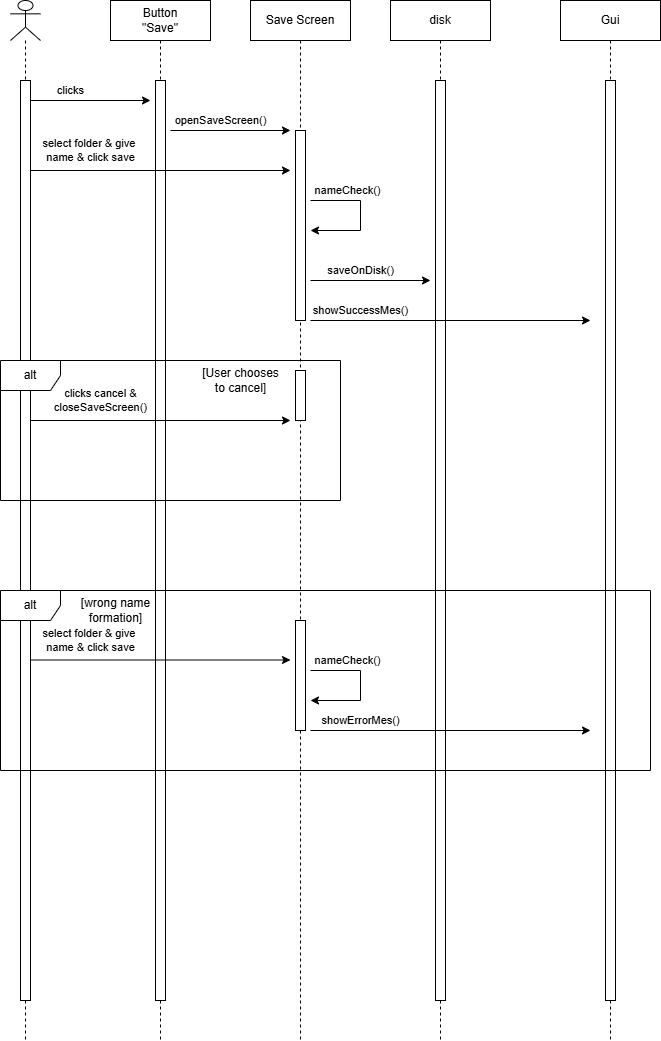

The diagram above was exported from draw.io. Its source (the exported page's mxGraphModel, read from the mxfile embedded in the PNG):
<mxGraphModel dx="3105" dy="1111" grid="1" gridSize="10" guides="1" tooltips="1" connect="1" arrows="1" fold="1" page="0" pageScale="1" pageWidth="690" pageHeight="980" math="0" shadow="0">
  <root>
    <mxCell id="0" />
    <mxCell id="1" parent="0" />
    <mxCell id="vXeeWiGG27qzBKtz5CnL-1" value="" style="shape=umlLifeline;perimeter=lifelinePerimeter;whiteSpace=wrap;html=1;container=1;dropTarget=0;collapsible=0;recursiveResize=0;outlineConnect=0;portConstraint=eastwest;newEdgeStyle={&quot;curved&quot;:0,&quot;rounded&quot;:0};participant=umlActor;" vertex="1" parent="1">
      <mxGeometry x="-670" y="40" width="30" height="1040" as="geometry" />
    </mxCell>
    <mxCell id="vXeeWiGG27qzBKtz5CnL-6" value="" style="html=1;points=[[0,0,0,0,5],[0,1,0,0,-5],[1,0,0,0,5],[1,1,0,0,-5]];perimeter=orthogonalPerimeter;outlineConnect=0;targetShapes=umlLifeline;portConstraint=eastwest;newEdgeStyle={&quot;curved&quot;:0,&quot;rounded&quot;:0};" vertex="1" parent="vXeeWiGG27qzBKtz5CnL-1">
      <mxGeometry x="10" y="80" width="10" height="920" as="geometry" />
    </mxCell>
    <mxCell id="vXeeWiGG27qzBKtz5CnL-4" value="disk" style="shape=umlLifeline;perimeter=lifelinePerimeter;whiteSpace=wrap;html=1;container=1;dropTarget=0;collapsible=0;recursiveResize=0;outlineConnect=0;portConstraint=eastwest;newEdgeStyle={&quot;edgeStyle&quot;:&quot;elbowEdgeStyle&quot;,&quot;elbow&quot;:&quot;vertical&quot;,&quot;curved&quot;:0,&quot;rounded&quot;:0};" vertex="1" parent="1">
      <mxGeometry x="-290" y="40" width="100" height="1040" as="geometry" />
    </mxCell>
    <mxCell id="vXeeWiGG27qzBKtz5CnL-5" value="" style="html=1;points=[[0,0,0,0,5],[0,1,0,0,-5],[1,0,0,0,5],[1,1,0,0,-5]];perimeter=orthogonalPerimeter;outlineConnect=0;targetShapes=umlLifeline;portConstraint=eastwest;newEdgeStyle={&quot;curved&quot;:0,&quot;rounded&quot;:0};" vertex="1" parent="vXeeWiGG27qzBKtz5CnL-4">
      <mxGeometry x="45" y="80" width="10" height="920" as="geometry" />
    </mxCell>
    <mxCell id="vXeeWiGG27qzBKtz5CnL-7" value="Save Screen" style="shape=umlLifeline;perimeter=lifelinePerimeter;whiteSpace=wrap;html=1;container=1;dropTarget=0;collapsible=0;recursiveResize=0;outlineConnect=0;portConstraint=eastwest;newEdgeStyle={&quot;edgeStyle&quot;:&quot;elbowEdgeStyle&quot;,&quot;elbow&quot;:&quot;vertical&quot;,&quot;curved&quot;:0,&quot;rounded&quot;:0};" vertex="1" parent="1">
      <mxGeometry x="-430" y="40" width="100" height="1040" as="geometry" />
    </mxCell>
    <mxCell id="vXeeWiGG27qzBKtz5CnL-8" value="" style="html=1;points=[[0,0,0,0,5],[0,1,0,0,-5],[1,0,0,0,5],[1,1,0,0,-5]];perimeter=orthogonalPerimeter;outlineConnect=0;targetShapes=umlLifeline;portConstraint=eastwest;newEdgeStyle={&quot;curved&quot;:0,&quot;rounded&quot;:0};" vertex="1" parent="vXeeWiGG27qzBKtz5CnL-7">
      <mxGeometry x="45" y="130" width="10" height="190" as="geometry" />
    </mxCell>
    <mxCell id="vXeeWiGG27qzBKtz5CnL-21" value="" style="html=1;points=[[0,0,0,0,5],[0,1,0,0,-5],[1,0,0,0,5],[1,1,0,0,-5]];perimeter=orthogonalPerimeter;outlineConnect=0;targetShapes=umlLifeline;portConstraint=eastwest;newEdgeStyle={&quot;curved&quot;:0,&quot;rounded&quot;:0};" vertex="1" parent="vXeeWiGG27qzBKtz5CnL-7">
      <mxGeometry x="45" y="370" width="10" height="50" as="geometry" />
    </mxCell>
    <mxCell id="vXeeWiGG27qzBKtz5CnL-25" value="" style="html=1;points=[[0,0,0,0,5],[0,1,0,0,-5],[1,0,0,0,5],[1,1,0,0,-5]];perimeter=orthogonalPerimeter;outlineConnect=0;targetShapes=umlLifeline;portConstraint=eastwest;newEdgeStyle={&quot;curved&quot;:0,&quot;rounded&quot;:0};" vertex="1" parent="vXeeWiGG27qzBKtz5CnL-7">
      <mxGeometry x="45" y="620" width="10" height="110" as="geometry" />
    </mxCell>
    <mxCell id="vXeeWiGG27qzBKtz5CnL-9" value="Button&lt;div&gt;&quot;Save&quot;&lt;/div&gt;" style="shape=umlLifeline;perimeter=lifelinePerimeter;whiteSpace=wrap;html=1;container=1;dropTarget=0;collapsible=0;recursiveResize=0;outlineConnect=0;portConstraint=eastwest;newEdgeStyle={&quot;edgeStyle&quot;:&quot;elbowEdgeStyle&quot;,&quot;elbow&quot;:&quot;vertical&quot;,&quot;curved&quot;:0,&quot;rounded&quot;:0};" vertex="1" parent="1">
      <mxGeometry x="-570" y="40" width="100" height="1040" as="geometry" />
    </mxCell>
    <mxCell id="vXeeWiGG27qzBKtz5CnL-10" value="" style="html=1;points=[[0,0,0,0,5],[0,1,0,0,-5],[1,0,0,0,5],[1,1,0,0,-5]];perimeter=orthogonalPerimeter;outlineConnect=0;targetShapes=umlLifeline;portConstraint=eastwest;newEdgeStyle={&quot;curved&quot;:0,&quot;rounded&quot;:0};" vertex="1" parent="vXeeWiGG27qzBKtz5CnL-9">
      <mxGeometry x="45" y="80" width="10" height="920" as="geometry" />
    </mxCell>
    <mxCell id="vXeeWiGG27qzBKtz5CnL-11" value="clicks" style="endArrow=classic;html=1;rounded=0;" edge="1" parent="1">
      <mxGeometry x="-0.3333" y="10" width="50" height="50" relative="1" as="geometry">
        <mxPoint x="-650" y="140" as="sourcePoint" />
        <mxPoint x="-530" y="140" as="targetPoint" />
        <mxPoint as="offset" />
      </mxGeometry>
    </mxCell>
    <mxCell id="vXeeWiGG27qzBKtz5CnL-12" value="openSaveScreen()" style="endArrow=classic;html=1;rounded=0;" edge="1" parent="1">
      <mxGeometry x="-0.1667" y="10" width="50" height="50" relative="1" as="geometry">
        <mxPoint x="-510" y="170" as="sourcePoint" />
        <mxPoint x="-390" y="170" as="targetPoint" />
        <mxPoint as="offset" />
      </mxGeometry>
    </mxCell>
    <mxCell id="vXeeWiGG27qzBKtz5CnL-13" value="select folder &amp;amp; give&amp;nbsp;&lt;div&gt;name&amp;nbsp;&lt;span style=&quot;background-color: light-dark(#ffffff, var(--ge-dark-color, #121212)); color: light-dark(rgb(0, 0, 0), rgb(255, 255, 255));&quot;&gt;&amp;amp; click save&lt;/span&gt;&lt;/div&gt;" style="endArrow=classic;html=1;rounded=0;" edge="1" parent="1">
      <mxGeometry x="-0.5385" y="20" width="50" height="50" relative="1" as="geometry">
        <mxPoint x="-650" y="210" as="sourcePoint" />
        <mxPoint x="-390" y="210" as="targetPoint" />
        <mxPoint as="offset" />
      </mxGeometry>
    </mxCell>
    <mxCell id="vXeeWiGG27qzBKtz5CnL-14" value="nameCheck()" style="endArrow=classic;html=1;rounded=0;" edge="1" parent="1">
      <mxGeometry x="-0.4306" y="10" width="50" height="50" relative="1" as="geometry">
        <mxPoint x="-370" y="240" as="sourcePoint" />
        <mxPoint x="-370" y="270" as="targetPoint" />
        <Array as="points">
          <mxPoint x="-320" y="240" />
          <mxPoint x="-320" y="270" />
        </Array>
        <mxPoint as="offset" />
      </mxGeometry>
    </mxCell>
    <mxCell id="vXeeWiGG27qzBKtz5CnL-15" value="saveOnDisk()" style="endArrow=classic;html=1;rounded=0;" edge="1" parent="1">
      <mxGeometry x="-0.1667" y="10" width="50" height="50" relative="1" as="geometry">
        <mxPoint x="-370" y="320" as="sourcePoint" />
        <mxPoint x="-250" y="320" as="targetPoint" />
        <mxPoint as="offset" />
      </mxGeometry>
    </mxCell>
    <mxCell id="vXeeWiGG27qzBKtz5CnL-16" value="Gui" style="shape=umlLifeline;perimeter=lifelinePerimeter;whiteSpace=wrap;html=1;container=1;dropTarget=0;collapsible=0;recursiveResize=0;outlineConnect=0;portConstraint=eastwest;newEdgeStyle={&quot;edgeStyle&quot;:&quot;elbowEdgeStyle&quot;,&quot;elbow&quot;:&quot;vertical&quot;,&quot;curved&quot;:0,&quot;rounded&quot;:0};" vertex="1" parent="1">
      <mxGeometry x="-120" y="40" width="100" height="1040" as="geometry" />
    </mxCell>
    <mxCell id="vXeeWiGG27qzBKtz5CnL-17" value="" style="html=1;points=[[0,0,0,0,5],[0,1,0,0,-5],[1,0,0,0,5],[1,1,0,0,-5]];perimeter=orthogonalPerimeter;outlineConnect=0;targetShapes=umlLifeline;portConstraint=eastwest;newEdgeStyle={&quot;curved&quot;:0,&quot;rounded&quot;:0};" vertex="1" parent="vXeeWiGG27qzBKtz5CnL-16">
      <mxGeometry x="45" y="80" width="10" height="920" as="geometry" />
    </mxCell>
    <mxCell id="vXeeWiGG27qzBKtz5CnL-18" value="showSuccessMes()" style="endArrow=classic;html=1;rounded=0;" edge="1" parent="1">
      <mxGeometry x="-0.6429" y="10" width="50" height="50" relative="1" as="geometry">
        <mxPoint x="-370" y="360" as="sourcePoint" />
        <mxPoint x="-90" y="360" as="targetPoint" />
        <mxPoint as="offset" />
      </mxGeometry>
    </mxCell>
    <mxCell id="vXeeWiGG27qzBKtz5CnL-19" value="alt" style="shape=umlFrame;whiteSpace=wrap;html=1;pointerEvents=0;" vertex="1" parent="1">
      <mxGeometry x="-680" y="400" width="340" height="140" as="geometry" />
    </mxCell>
    <mxCell id="vXeeWiGG27qzBKtz5CnL-20" value="[User chooses&lt;div&gt;to cancel]&lt;/div&gt;" style="text;html=1;align=center;verticalAlign=middle;resizable=0;points=[];autosize=1;strokeColor=none;fillColor=none;" vertex="1" parent="1">
      <mxGeometry x="-490" y="400" width="100" height="40" as="geometry" />
    </mxCell>
    <mxCell id="vXeeWiGG27qzBKtz5CnL-22" value="clicks cancel &amp;amp;&lt;div&gt;closeSaveScreen()&lt;/div&gt;" style="endArrow=classic;html=1;rounded=0;" edge="1" parent="1">
      <mxGeometry x="-0.4615" y="20" width="50" height="50" relative="1" as="geometry">
        <mxPoint x="-650" y="460" as="sourcePoint" />
        <mxPoint x="-390" y="460" as="targetPoint" />
        <mxPoint as="offset" />
      </mxGeometry>
    </mxCell>
    <mxCell id="vXeeWiGG27qzBKtz5CnL-23" value="alt" style="shape=umlFrame;whiteSpace=wrap;html=1;pointerEvents=0;" vertex="1" parent="1">
      <mxGeometry x="-680" y="630" width="650" height="180" as="geometry" />
    </mxCell>
    <mxCell id="vXeeWiGG27qzBKtz5CnL-24" value="[wrong name&lt;div&gt;formation]&lt;/div&gt;" style="text;html=1;align=center;verticalAlign=middle;resizable=0;points=[];autosize=1;strokeColor=none;fillColor=none;" vertex="1" parent="1">
      <mxGeometry x="-610" y="630" width="90" height="40" as="geometry" />
    </mxCell>
    <mxCell id="vXeeWiGG27qzBKtz5CnL-26" value="select folder &amp;amp; give&amp;nbsp;&lt;div&gt;name&amp;nbsp;&lt;span style=&quot;background-color: light-dark(#ffffff, var(--ge-dark-color, #121212)); color: light-dark(rgb(0, 0, 0), rgb(255, 255, 255));&quot;&gt;&amp;amp; click save&lt;/span&gt;&lt;/div&gt;" style="endArrow=classic;html=1;rounded=0;" edge="1" parent="1">
      <mxGeometry x="-0.5385" y="20" width="50" height="50" relative="1" as="geometry">
        <mxPoint x="-650" y="699.5" as="sourcePoint" />
        <mxPoint x="-390" y="699.5" as="targetPoint" />
        <mxPoint as="offset" />
      </mxGeometry>
    </mxCell>
    <mxCell id="vXeeWiGG27qzBKtz5CnL-27" value="nameCheck()" style="endArrow=classic;html=1;rounded=0;" edge="1" parent="1">
      <mxGeometry x="-0.4306" y="10" width="50" height="50" relative="1" as="geometry">
        <mxPoint x="-370" y="710" as="sourcePoint" />
        <mxPoint x="-370" y="740" as="targetPoint" />
        <Array as="points">
          <mxPoint x="-320" y="710" />
          <mxPoint x="-320" y="740" />
        </Array>
        <mxPoint as="offset" />
      </mxGeometry>
    </mxCell>
    <mxCell id="vXeeWiGG27qzBKtz5CnL-28" value="showErrorMes()" style="endArrow=classic;html=1;rounded=0;" edge="1" parent="1">
      <mxGeometry x="-0.6429" y="10" width="50" height="50" relative="1" as="geometry">
        <mxPoint x="-370" y="770" as="sourcePoint" />
        <mxPoint x="-90" y="770" as="targetPoint" />
        <mxPoint as="offset" />
      </mxGeometry>
    </mxCell>
  </root>
</mxGraphModel>